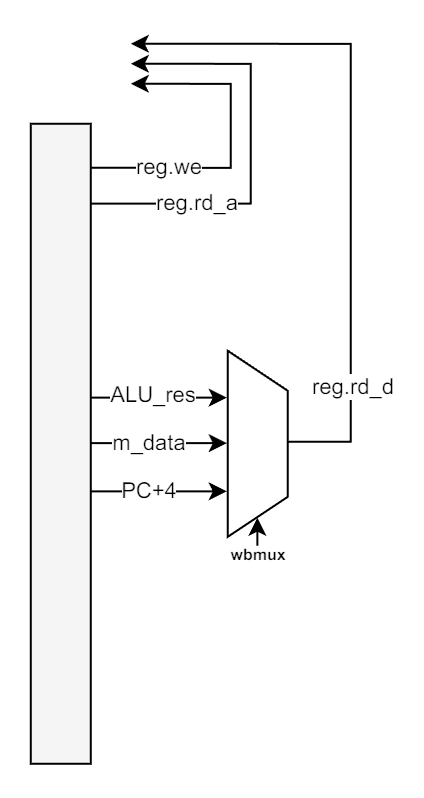

The diagram above was exported from draw.io. Its source (the exported page's mxGraphModel, read from the mxfile embedded in the PNG):
<mxGraphModel dx="437" dy="414" grid="1" gridSize="1.9685" guides="1" tooltips="1" connect="1" arrows="1" fold="1" page="1" pageScale="1" pageWidth="1400" pageHeight="850" math="1" shadow="0">
  <root>
    <mxCell id="0" />
    <mxCell id="1" parent="0" />
    <mxCell id="NB2XsjlGmgiqoRLBOiyn-237" parent="1" style="rounded=0;whiteSpace=wrap;html=1;glass=0;shadow=0;fillColor=#f5f5f5;fontColor=#333333;strokeColor=#000000;" value="" vertex="1">
      <mxGeometry height="320" width="30" x="1176.39" y="234.88" as="geometry" />
    </mxCell>
    <mxCell id="NB2XsjlGmgiqoRLBOiyn-250" edge="1" parent="1" style="edgeStyle=orthogonalEdgeStyle;rounded=0;orthogonalLoop=1;jettySize=auto;html=1;entryX=0;entryY=0.281;entryDx=0;entryDy=0;entryPerimeter=0;">
      <mxGeometry relative="1" as="geometry">
        <mxPoint x="1206.39" y="394.55" as="sourcePoint" />
        <mxPoint x="1274.39" y="394.55" as="targetPoint" />
      </mxGeometry>
    </mxCell>
    <mxCell id="NB2XsjlGmgiqoRLBOiyn-251" connectable="0" parent="NB2XsjlGmgiqoRLBOiyn-250" style="edgeLabel;html=1;align=center;verticalAlign=middle;resizable=0;points=[];" value="m_data" vertex="1">
      <mxGeometry relative="1" x="-0.2701" y="2" as="geometry">
        <mxPoint x="4" y="1" as="offset" />
      </mxGeometry>
    </mxCell>
    <mxCell id="NB2XsjlGmgiqoRLBOiyn-252" edge="1" parent="1" style="edgeStyle=orthogonalEdgeStyle;rounded=0;orthogonalLoop=1;jettySize=auto;html=1;entryX=0;entryY=0.281;entryDx=0;entryDy=0;entryPerimeter=0;">
      <mxGeometry relative="1" as="geometry">
        <mxPoint x="1206.39" y="418.68" as="sourcePoint" />
        <mxPoint x="1274.39" y="418.68" as="targetPoint" />
      </mxGeometry>
    </mxCell>
    <mxCell id="NB2XsjlGmgiqoRLBOiyn-253" connectable="0" parent="NB2XsjlGmgiqoRLBOiyn-252" style="edgeLabel;html=1;align=center;verticalAlign=middle;resizable=0;points=[];" value="PC+4" vertex="1">
      <mxGeometry relative="1" x="-0.2701" y="2" as="geometry">
        <mxPoint x="4" y="1" as="offset" />
      </mxGeometry>
    </mxCell>
    <mxCell id="NB2XsjlGmgiqoRLBOiyn-254" edge="1" parent="1" style="edgeStyle=orthogonalEdgeStyle;rounded=0;orthogonalLoop=1;jettySize=auto;html=1;entryX=0;entryY=0.281;entryDx=0;entryDy=0;entryPerimeter=0;">
      <mxGeometry relative="1" as="geometry">
        <mxPoint x="1206.39" y="371.79999999999995" as="sourcePoint" />
        <mxPoint x="1274.39" y="371.79999999999995" as="targetPoint" />
      </mxGeometry>
    </mxCell>
    <mxCell id="NB2XsjlGmgiqoRLBOiyn-255" connectable="0" parent="NB2XsjlGmgiqoRLBOiyn-254" style="edgeLabel;html=1;align=center;verticalAlign=middle;resizable=0;points=[];" value="ALU_res" vertex="1">
      <mxGeometry relative="1" x="-0.2701" y="2" as="geometry">
        <mxPoint x="6" as="offset" />
      </mxGeometry>
    </mxCell>
    <mxCell id="NB2XsjlGmgiqoRLBOiyn-257" parent="1" style="shape=trapezoid;perimeter=trapezoidPerimeter;whiteSpace=wrap;html=1;fixedSize=1;rotation=90;fillColor=none;" value="" vertex="1">
      <mxGeometry height="30" width="93" x="1243.39" y="379.88" as="geometry" />
    </mxCell>
    <mxCell id="NB2XsjlGmgiqoRLBOiyn-261" edge="1" parent="1" style="edgeStyle=orthogonalEdgeStyle;rounded=0;orthogonalLoop=1;jettySize=auto;html=1;">
      <mxGeometry relative="1" as="geometry">
        <Array as="points">
          <mxPoint x="1276.39" y="256.88" />
          <mxPoint x="1276.39" y="214.88" />
        </Array>
        <mxPoint x="1206.39" y="256.88" as="sourcePoint" />
        <mxPoint x="1226.39" y="214.88" as="targetPoint" />
      </mxGeometry>
    </mxCell>
    <mxCell id="NB2XsjlGmgiqoRLBOiyn-263" connectable="0" parent="NB2XsjlGmgiqoRLBOiyn-261" style="edgeLabel;html=1;align=center;verticalAlign=middle;resizable=0;points=[];" value="reg.we" vertex="1">
      <mxGeometry relative="1" x="-0.4262" y="1" as="geometry">
        <mxPoint x="-8" as="offset" />
      </mxGeometry>
    </mxCell>
    <mxCell id="NB2XsjlGmgiqoRLBOiyn-264" edge="1" parent="1" style="edgeStyle=orthogonalEdgeStyle;rounded=0;orthogonalLoop=1;jettySize=auto;html=1;">
      <mxGeometry relative="1" as="geometry">
        <Array as="points">
          <mxPoint x="1286.39" y="274.88" />
          <mxPoint x="1286.39" y="204.88" />
        </Array>
        <mxPoint x="1206.39" y="274.82" as="sourcePoint" />
        <mxPoint x="1226.39" y="204.88" as="targetPoint" />
      </mxGeometry>
    </mxCell>
    <mxCell id="NB2XsjlGmgiqoRLBOiyn-265" connectable="0" parent="NB2XsjlGmgiqoRLBOiyn-264" style="edgeLabel;html=1;align=center;verticalAlign=middle;resizable=0;points=[];" value="reg.rd_a" vertex="1">
      <mxGeometry relative="1" x="-0.4262" y="1" as="geometry">
        <mxPoint x="-8" as="offset" />
      </mxGeometry>
    </mxCell>
    <mxCell id="NB2XsjlGmgiqoRLBOiyn-266" edge="1" parent="1" style="edgeStyle=orthogonalEdgeStyle;rounded=0;orthogonalLoop=1;jettySize=auto;html=1;">
      <mxGeometry relative="1" as="geometry">
        <Array as="points">
          <mxPoint x="1336.39" y="393.88" />
          <mxPoint x="1336.39" y="194.88" />
        </Array>
        <mxPoint x="1305.39" y="393.85" as="sourcePoint" />
        <mxPoint x="1226.39" y="194.88" as="targetPoint" />
      </mxGeometry>
    </mxCell>
    <mxCell id="NB2XsjlGmgiqoRLBOiyn-267" connectable="0" parent="NB2XsjlGmgiqoRLBOiyn-266" style="edgeLabel;html=1;align=center;verticalAlign=middle;resizable=0;points=[];" value="reg.rd_d" vertex="1">
      <mxGeometry relative="1" x="-0.4262" y="1" as="geometry">
        <mxPoint x="1" y="38" as="offset" />
      </mxGeometry>
    </mxCell>
    <mxCell id="NB2XsjlGmgiqoRLBOiyn-268" edge="1" parent="1" style="edgeStyle=orthogonalEdgeStyle;rounded=0;orthogonalLoop=1;jettySize=auto;html=1;entryX=0.5;entryY=0;entryDx=0;entryDy=0;exitX=0.5;exitY=1;exitDx=0;exitDy=0;">
      <mxGeometry relative="1" as="geometry">
        <mxPoint x="1289.6899999999998" y="445.88" as="sourcePoint" />
        <mxPoint x="1289.6899999999998" y="431.88" as="targetPoint" />
      </mxGeometry>
    </mxCell>
    <mxCell id="NB2XsjlGmgiqoRLBOiyn-269" parent="1" style="text;html=1;whiteSpace=wrap;strokeColor=none;fillColor=none;align=center;verticalAlign=middle;rounded=0;fontSize=8;fontStyle=1" value="wbmux" vertex="1">
      <mxGeometry height="11" width="30" x="1274.89" y="444.88" as="geometry" />
    </mxCell>
  </root>
</mxGraphModel>